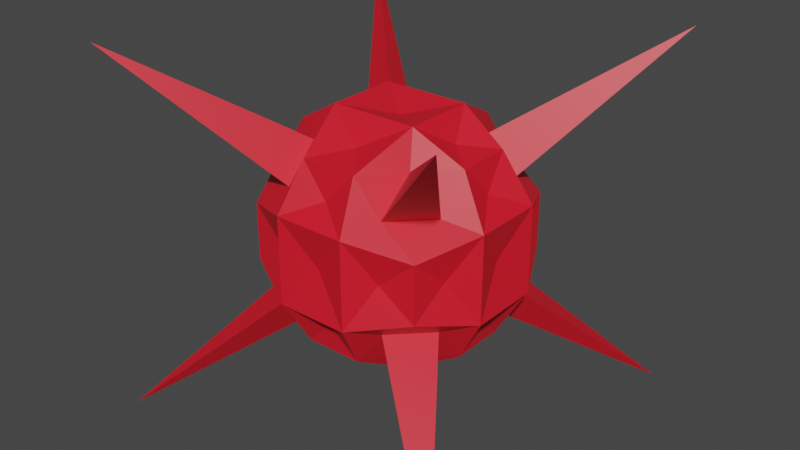 # Source: Spike.blend  (saved by Blender 3.6.13; exported with 4.5.12 LTS)
import bpy
from mathutils import Matrix  # noqa: F401  (used for matrix-valued properties, if any)

bpy.ops.wm.read_factory_settings(use_empty=True)
scene = bpy.context.scene
scene.name = 'Scene'

# ---- collections
col_collection = bpy.data.collections.new('Collection'); scene.collection.children.link(col_collection)

# ---- materials (node trees are filled in below, after node groups)
mat_material_001 = bpy.data.materials.new('Material.001')
mat_material_001.use_transparent_shadow = False

# ---- material node trees
mat_material_001.use_nodes = True; mat_material_001.node_tree.nodes.clear()
_N = mat_material_001.node_tree.nodes; _L = mat_material_001.node_tree.links
n0 = _N.new('ShaderNodeBsdfPrincipled'); n0.name = 'Principled BSDF'; n0.location = (10, 300)
n0.distribution = 'GGX'
n0.subsurface_method = 'RANDOM_WALK_SKIN'
n0.inputs[0].default_value = (0.8, 0.008952, 0.024, 1.0)
n0.inputs[3].default_value = 1.45
n0.inputs[27].default_value = (0.0, 0.0, 0.0, 1.0)
n0.inputs[28].default_value = 1.0
n1 = _N.new('ShaderNodeOutputMaterial'); n1.name = 'Material Output'; n1.location = (300, 300)
_L.new(n0.outputs[0], n1.inputs[0])
n1.is_active_output = True

# ---- world
world_world = bpy.data.worlds.new('World'); scene.world = world_world
world_world.use_nodes = True; world_world.node_tree.nodes.clear()
_N = world_world.node_tree.nodes; _L = world_world.node_tree.links
n0 = _N.new('ShaderNodeOutputWorld'); n0.name = 'World Output'; n0.location = (300, 300)
n1 = _N.new('ShaderNodeBackground'); n1.name = 'Background'; n1.location = (10, 300)
n1.inputs[0].default_value = (0.05088, 0.05088, 0.05088, 1.0)
_L.new(n1.outputs[0], n0.inputs[0])
n0.is_active_output = True
world_world.color = (0.05088, 0.05088, 0.05088)
world_world.use_sun_shadow = False
world_world.sun_shadow_jitter_overblur = 0.0

# ---- meshes
me_cube_001 = bpy.data.meshes.new('Cube.001')
me_cube_001.from_pydata([(-1.0, -1.0, -1.0), (-1.0, -1.0, 1.0), (-1.0, 1.0, -1.0), (-1.0, 1.0, 1.0), (1.0, -1.0, -1.0), (1.0, -1.0, 1.0), (1.0, 1.0, -1.0), (1.0, 1.0, 1.0), (-0.5045, 0.1496, -0.5045), (-0.5045, -0.1496, -0.5045), (-0.5033, -0.5033, -0.1585), (-0.5033, -0.5033, 0.1585), (-0.5045, -0.1496, 0.5045), (-0.5045, 0.1496, 0.5045), (-0.5033, 0.5033, 0.1585), (-0.5033, 0.5033, -0.1585), (0.154, 0.5119, -0.496), (-0.154, 0.5119, -0.496), (-0.154, 0.5119, 0.496), (0.154, 0.5119, 0.496), (0.5033, 0.5033, 0.1585), (0.5033, 0.5033, -0.1585), (0.5045, -0.1496, -0.5045), (0.5045, 0.1496, -0.5045), (0.5045, 0.1496, 0.5045), (0.5045, -0.1496, 0.5045), (0.5033, -0.5033, 0.1585), (0.5033, -0.5033, -0.1585), (-0.154, -0.5119, -0.496), (0.154, -0.5119, -0.496), (0.154, -0.5119, 0.496), (-0.154, -0.5119, 0.496), (0.2396, 0.197, 0.6579), (0.2396, -0.197, 0.6579), (-0.2396, 0.197, 0.6579), (-0.2396, -0.197, 0.6579), (-0.2396, 0.197, -0.6579), (-0.2396, -0.197, -0.6579), (0.2396, 0.197, -0.6579), (0.2396, -0.197, -0.6579), (0.197, -0.6579, -0.2396), (-0.197, -0.6579, -0.2396), (0.197, -0.6579, 0.2396), (-0.197, -0.6579, 0.2396), (0.6579, 0.197, -0.2396), (0.6579, -0.197, -0.2396), (0.6579, 0.197, 0.2396), (0.6579, -0.197, 0.2396), (-0.197, 0.6579, -0.2396), (0.197, 0.6579, -0.2396), (-0.197, 0.6579, 0.2396), (0.197, 0.6579, 0.2396), (-0.6579, -0.197, -0.2396), (-0.6579, 0.197, -0.2396), (-0.6579, -0.197, 0.2396), (-0.6579, 0.197, 0.2396), (-0.4826, 0.29, 0.3014), (0.2899, 0.4829, 0.3009), (0.4826, -0.29, 0.3014), (-0.2899, -0.4829, 0.3009), (0.3014, -0.2904, -0.4824), (-0.3014, -0.2904, 0.4824), (0.3014, -0.2904, 0.4824), (-5.581e-10, -0.3193, 0.5284), (0.3014, 0.2904, 0.4824), (0.3372, -2.023e-07, 0.5332), (-3.643e-08, 0.3193, 0.5284), (-7.477e-08, -2.355e-07, 0.5972), (-0.3014, 0.2904, 0.4824), (-0.3372, -1.117e-07, 0.5332), (-0.3014, -0.2904, -0.4824), (5.581e-10, -0.3193, -0.5284), (-0.3014, 0.2904, -0.4824), (-0.3372, -2.023e-07, -0.5332), (3.643e-08, 0.3193, -0.5284), (7.477e-08, -2.355e-07, -0.5972), (0.3014, 0.2904, -0.4824), (0.3372, -1.117e-07, -0.5332), (-0.2899, -0.4829, -0.3009), (-0.3147, -0.5309, 6.644e-08), (0.2899, -0.4829, -0.3009), (-1.366e-07, -0.536, -0.3323), (0.3147, -0.5309, 3.761e-08), (-2.293e-07, -0.5972, 1.17e-07), (0.2899, -0.4829, 0.3009), (-1.7e-07, -0.536, 0.3323), (0.4826, -0.29, -0.3014), (0.5309, -0.3147, -9.365e-08), (0.4826, 0.29, -0.3014), (0.5332, -1.512e-07, -0.3372), (0.5309, 0.3147, 9.299e-09), (0.5972, -2.587e-07, -3.718e-08), (0.4826, 0.29, 0.3014), (0.5332, -8.247e-08, 0.3372), (0.2899, 0.4829, -0.3009), (0.3147, 0.5309, -1.024e-07), (-0.2899, 0.4829, -0.3009), (1.563e-07, 0.536, -0.3323), (-0.3147, 0.5309, 9.299e-09), (2.605e-07, 0.5972, -4.526e-08), (-0.2899, 0.4829, 0.3009), (8.245e-08, 0.536, 0.3323), (-0.4826, 0.29, -0.3014), (-0.5309, 0.3147, -7.624e-08), (-0.4826, -0.29, -0.3014), (-0.5332, 9.22e-08, -0.3372), (-0.5309, -0.3147, 1.605e-09), (-0.5972, 2.299e-07, -2.422e-08), (-0.4826, -0.29, 0.3014), (-0.5332, 5.969e-08, 0.3372)], [], [(47, 93, 25, 58), (42, 85, 43, 83), (12, 109, 54, 108), (48, 97, 17, 96), (39, 77, 22, 60), (40, 81, 29, 80), (9, 105, 8, 73), (29, 81, 28, 71), (4, 80, 29, 60), (25, 65, 33, 62), (33, 67, 35, 63), (10, 104, 0, 78), (31, 85, 30, 63), (30, 84, 5, 62), (55, 109, 13, 56), (49, 99, 51, 95), (6, 94, 21, 88), (21, 95, 20, 90), (16, 97, 49, 94), (53, 107, 55, 103), (17, 97, 16, 74), (15, 103, 14, 98), (9, 73, 37, 70), (37, 75, 39, 71), (4, 86, 27, 80), (11, 106, 10, 79), (22, 89, 45, 86), (41, 83, 43, 79), (30, 85, 42, 84), (51, 101, 19, 57), (28, 78, 0, 70), (7, 92, 20, 57), (50, 99, 48, 98), (2, 96, 17, 72), (5, 84, 26, 58), (26, 87, 47, 58), (13, 68, 3, 56), (1, 108, 11, 59), (14, 103, 55, 56), (18, 100, 3, 68), (2, 102, 15, 96), (19, 66, 32, 64), (8, 102, 2, 72), (19, 64, 7, 57), (45, 87, 27, 86), (22, 86, 4, 60), (29, 71, 39, 60), (37, 71, 28, 70), (31, 61, 1, 59), (19, 101, 18, 66), (33, 63, 30, 62), (8, 105, 53, 102), (6, 88, 23, 76), (44, 91, 45, 89), (12, 108, 1, 61), (15, 98, 48, 96), (45, 91, 47, 87), (52, 107, 53, 105), (23, 77, 38, 76), (25, 93, 24, 65), (41, 79, 10, 78), (16, 94, 6, 76), (24, 92, 7, 64), (27, 87, 26, 82), (21, 90, 44, 88), (32, 65, 24, 64), (0, 104, 9, 70), (40, 83, 41, 81), (23, 89, 22, 77), (27, 82, 40, 80), (34, 67, 32, 66), (34, 69, 35, 67), (25, 62, 5, 58), (24, 93, 46, 92), (13, 109, 12, 69), (31, 63, 35, 61), (3, 100, 14, 56), (18, 68, 34, 66), (28, 81, 41, 78), (32, 67, 33, 65), (10, 106, 52, 104), (54, 107, 52, 106), (54, 109, 55, 107), (13, 69, 34, 68), (49, 95, 21, 94), (11, 79, 43, 59), (36, 73, 8, 72), (48, 99, 49, 97), (16, 76, 38, 74), (42, 83, 40, 82), (38, 77, 39, 75), (18, 101, 50, 100), (53, 103, 15, 102), (17, 74, 36, 72), (44, 89, 23, 88), (26, 84, 42, 82), (20, 92, 46, 90), (46, 91, 44, 90), (46, 93, 47, 91), (43, 85, 31, 59), (20, 95, 51, 57), (11, 108, 54, 106), (35, 69, 12, 61), (36, 75, 37, 73), (14, 100, 50, 98), (38, 75, 36, 74), (50, 101, 51, 99), (52, 105, 9, 104)])
_uv = me_cube_001.uv_layers.new(name='UVMap')
_uv.uv.foreach_set('vector', [0.5417, 0.6667, 0.5812, 0.625, 0.625, 0.6667, 0.5816, 0.7073, 0.5417, 0.8333, 0.5812, 0.875, 0.5417, 0.9167, 0.5, 0.875, 0.625, 0.08333, 0.5812, 0.125, 0.5417, 0.08333, 0.5816, 0.04266, 0.4583, 0.3333, 0.4188, 0.375, 0.375, 0.3333, 0.4184, 0.2927, 0.2917, 0.6667, 0.3312, 0.625, 0.375, 0.6667, 0.3316, 0.7073, 0.4583, 0.8333, 0.4188, 0.875, 0.375, 0.8333, 0.4184, 0.7927, 0.375, 0.08333, 0.4188, 0.125, 0.125, 0.5833, 0.1688, 0.625, 0.375, 0.8333, 0.4188, 0.875, 0.2083, 0.75, 0.25, 0.7051, 0.375, 0.75, 0.4184, 0.7927, 0.2917, 0.75, 0.3316, 0.7073, 0.625, 0.6667, 0.6688, 0.625, 0.7083, 0.6667, 0.6684, 0.7073, 0.7083, 0.6667, 0.75, 0.625, 0.7917, 0.6667, 0.75, 0.7051, 0.4583, 0.0, 0.4184, 0.04266, 0.375, 1.0, 0.4184, 0.9573, 0.625, 0.9167, 0.5812, 0.875, 0.7083, 0.75, 0.75, 0.7051, 0.625, 0.8333, 0.5816, 0.7927, 0.625, 0.75, 0.6684, 0.7073, 0.5417, 0.1667, 0.5812, 0.125, 0.625, 0.1667, 0.5816, 0.2073, 0.4583, 0.4167, 0.5, 0.375, 0.5417, 0.4167, 0.5, 0.4551, 0.375, 0.5, 0.4184, 0.4573, 0.4583, 0.5, 0.4184, 0.5427, 0.4583, 0.5, 0.5, 0.4551, 0.5417, 0.5, 0.5, 0.5449, 0.375, 0.4167, 0.4188, 0.375, 0.4583, 0.4167, 0.4184, 0.4573, 0.4583, 0.1667, 0.5, 0.125, 0.5417, 0.1667, 0.5, 0.2051, 0.375, 0.3333, 0.4188, 0.375, 0.2917, 0.5, 0.25, 0.5449, 0.4583, 0.25, 0.5, 0.2051, 0.5417, 0.25, 0.5, 0.2949, 0.125, 0.6667, 0.1688, 0.625, 0.2083, 0.6667, 0.1684, 0.7073, 0.2083, 0.6667, 0.25, 0.625, 0.2917, 0.6667, 0.25, 0.7051, 0.375, 0.75, 0.4184, 0.7073, 0.4583, 0.75, 0.4184, 0.7927, 0.5417, 0.0, 0.5, 0.04492, 0.4583, 1.0, 0.5, 0.9551, 0.375, 0.6667, 0.4188, 0.625, 0.4583, 0.6667, 0.4184, 0.7073, 0.4583, 0.9167, 0.5, 0.875, 0.5417, 0.9167, 0.5, 0.9551, 0.625, 0.8333, 0.5812, 0.875, 0.5417, 0.8333, 0.5816, 0.7927, 0.5417, 0.4167, 0.5812, 0.375, 0.625, 0.4167, 0.5816, 0.4573, 0.375, 0.9167, 0.4184, 0.9573, 0.125, 0.75, 0.1684, 0.7073, 0.625, 0.5, 0.5816, 0.5427, 0.5417, 0.5, 0.5816, 0.4573, 0.5417, 0.3333, 0.5, 0.375, 0.4583, 0.3333, 0.5, 0.2949, 0.375, 0.25, 0.4184, 0.2927, 0.2083, 0.5, 0.1684, 0.5427, 0.625, 0.75, 0.5816, 0.7927, 0.5417, 0.75, 0.5816, 0.7073, 0.5417, 0.75, 0.5, 0.7051, 0.5417, 0.6667, 0.5816, 0.7073, 0.875, 0.5833, 0.8316, 0.5427, 0.625, 0.25, 0.5816, 0.2073, 0.625, 0.0, 0.5816, 0.04266, 0.5417, 1.0, 0.5816, 0.9573, 0.5417, 0.25, 0.5, 0.2051, 0.5417, 0.1667, 0.5816, 0.2073, 0.625, 0.3333, 0.5816, 0.2927, 0.875, 0.5, 0.8316, 0.5427, 0.375, 0.25, 0.4184, 0.2073, 0.4583, 0.25, 0.4184, 0.2927, 0.7083, 0.5, 0.75, 0.5449, 0.7083, 0.5833, 0.6684, 0.5427, 0.375, 0.1667, 0.4184, 0.2073, 0.125, 0.5, 0.1684, 0.5427, 0.7083, 0.5, 0.6684, 0.5427, 0.625, 0.5, 0.5816, 0.4573, 0.4583, 0.6667, 0.5, 0.7051, 0.4583, 0.75, 0.4184, 0.7073, 0.375, 0.6667, 0.4184, 0.7073, 0.375, 0.75, 0.3316, 0.7073, 0.2917, 0.75, 0.25, 0.7051, 0.2917, 0.6667, 0.3316, 0.7073, 0.2083, 0.6667, 0.25, 0.7051, 0.2083, 0.75, 0.1684, 0.7073, 0.7917, 0.75, 0.8316, 0.7073, 0.625, 1.0, 0.5816, 0.9573, 0.625, 0.4167, 0.5812, 0.375, 0.7917, 0.5, 0.75, 0.5449, 0.7083, 0.6667, 0.75, 0.7051, 0.7083, 0.75, 0.6684, 0.7073, 0.375, 0.1667, 0.4188, 0.125, 0.4583, 0.1667, 0.4184, 0.2073, 0.375, 0.5, 0.4184, 0.5427, 0.375, 0.5833, 0.3316, 0.5427, 0.4583, 0.5833, 0.5, 0.625, 0.4583, 0.6667, 0.4188, 0.625, 0.625, 0.08333, 0.5816, 0.04266, 0.875, 0.75, 0.8316, 0.7073, 0.4583, 0.25, 0.5, 0.2949, 0.4583, 0.3333, 0.4184, 0.2927, 0.4583, 0.6667, 0.5, 0.625, 0.5417, 0.6667, 0.5, 0.7051, 0.4583, 0.08333, 0.5, 0.125, 0.4583, 0.1667, 0.4188, 0.125, 0.375, 0.5833, 0.3312, 0.625, 0.2917, 0.5833, 0.3316, 0.5427, 0.625, 0.6667, 0.5812, 0.625, 0.625, 0.5833, 0.6688, 0.625, 0.4583, 0.9167, 0.5, 0.9551, 0.4583, 1.0, 0.4184, 0.9573, 0.375, 0.4167, 0.4184, 0.4573, 0.375, 0.5, 0.3316, 0.5427, 0.625, 0.5833, 0.5816, 0.5427, 0.625, 0.5, 0.6684, 0.5427, 0.4583, 0.75, 0.5, 0.7051, 0.5417, 0.75, 0.5, 0.7949, 0.4583, 0.5, 0.5, 0.5449, 0.4583, 0.5833, 0.4184, 0.5427, 0.7083, 0.5833, 0.6688, 0.625, 0.625, 0.5833, 0.6684, 0.5427, 0.375, 0.0, 0.4184, 0.04266, 0.125, 0.6667, 0.1684, 0.7073, 0.4583, 0.8333, 0.5, 0.875, 0.4583, 0.9167, 0.4188, 0.875, 0.375, 0.5833, 0.4188, 0.625, 0.375, 0.6667, 0.3312, 0.625, 0.4583, 0.75, 0.5, 0.7949, 0.4583, 0.8333, 0.4184, 0.7927, 0.7917, 0.5833, 0.75, 0.625, 0.7083, 0.5833, 0.75, 0.5449, 0.7917, 0.5833, 0.8312, 0.625, 0.7917, 0.6667, 0.75, 0.625, 0.625, 0.6667, 0.6684, 0.7073, 0.625, 0.75, 0.5816, 0.7073, 0.625, 0.5833, 0.5812, 0.625, 0.5417, 0.5833, 0.5816, 0.5427, 0.625, 0.1667, 0.5812, 0.125, 0.875, 0.6667, 0.8312, 0.625, 0.7917, 0.75, 0.75, 0.7051, 0.7917, 0.6667, 0.8316, 0.7073, 0.625, 0.25, 0.5816, 0.2927, 0.5417, 0.25, 0.5816, 0.2073, 0.7917, 0.5, 0.8316, 0.5427, 0.7917, 0.5833, 0.75, 0.5449, 0.375, 0.9167, 0.4188, 0.875, 0.4583, 0.9167, 0.4184, 0.9573, 0.7083, 0.5833, 0.75, 0.625, 0.7083, 0.6667, 0.6688, 0.625, 0.4583, 0.0, 0.5, 0.04492, 0.4583, 0.08333, 0.4184, 0.04266, 0.5417, 0.08333, 0.5, 0.125, 0.4583, 0.08333, 0.5, 0.04492, 0.5417, 0.08333, 0.5812, 0.125, 0.5417, 0.1667, 0.5, 0.125, 0.875, 0.5833, 0.8312, 0.625, 0.7917, 0.5833, 0.8316, 0.5427, 0.4583, 0.4167, 0.5, 0.4551, 0.4583, 0.5, 0.4184, 0.4573, 0.5417, 1.0, 0.5, 0.9551, 0.5417, 0.9167, 0.5816, 0.9573, 0.2083, 0.5833, 0.1688, 0.625, 0.125, 0.5833, 0.1684, 0.5427, 0.4583, 0.3333, 0.5, 0.375, 0.4583, 0.4167, 0.4188, 0.375, 0.2917, 0.5, 0.3316, 0.5427, 0.2917, 0.5833, 0.25, 0.5449, 0.5417, 0.8333, 0.5, 0.875, 0.4583, 0.8333, 0.5, 0.7949, 0.2917, 0.5833, 0.3312, 0.625, 0.2917, 0.6667, 0.25, 0.625, 0.625, 0.3333, 0.5812, 0.375, 0.5417, 0.3333, 0.5816, 0.2927, 0.4583, 0.1667, 0.5, 0.2051, 0.4583, 0.25, 0.4184, 0.2073, 0.2083, 0.5, 0.25, 0.5449, 0.2083, 0.5833, 0.1684, 0.5427, 0.4583, 0.5833, 0.4188, 0.625, 0.375, 0.5833, 0.4184, 0.5427, 0.5417, 0.75, 0.5816, 0.7927, 0.5417, 0.8333, 0.5, 0.7949, 0.5417, 0.5, 0.5816, 0.5427, 0.5417, 0.5833, 0.5, 0.5449, 0.5417, 0.5833, 0.5, 0.625, 0.4583, 0.5833, 0.5, 0.5449, 0.5417, 0.5833, 0.5812, 0.625, 0.5417, 0.6667, 0.5, 0.625, 0.5417, 0.9167, 0.5812, 0.875, 0.625, 0.9167, 0.5816, 0.9573, 0.5417, 0.5, 0.5, 0.4551, 0.5417, 0.4167, 0.5816, 0.4573, 0.5417, 0.0, 0.5816, 0.04266, 0.5417, 0.08333, 0.5, 0.04492, 0.7917, 0.6667, 0.8312, 0.625, 0.875, 0.6667, 0.8316, 0.7073, 0.2083, 0.5833, 0.25, 0.625, 0.2083, 0.6667, 0.1688, 0.625, 0.5417, 0.25, 0.5816, 0.2927, 0.5417, 0.3333, 0.5, 0.2949, 0.2917, 0.5833, 0.25, 0.625, 0.2083, 0.5833, 0.25, 0.5449, 0.5417, 0.3333, 0.5812, 0.375, 0.5417, 0.4167, 0.5, 0.375, 0.4583, 0.08333, 0.4188, 0.125, 0.375, 0.08333, 0.4184, 0.04266])
me_cube_001.materials.append(mat_material_001)
me_cube_001.update()

# ---- objects
ob_cube = bpy.data.objects.new('Cube', me_cube_001)

# ---- transforms, parenting, visibility, modifiers, constraints
ob_cube.location = (0.0, 0.0, 0.0)

# ---- collection membership
col_collection.objects.link(ob_cube)

# ---- scene / render settings (as saved in the file)
scene.frame_start = 1; scene.frame_end = 250; scene.frame_set(1)
scene.render.engine = 'BLENDER_EEVEE_NEXT'
scene.cycles.sampling_pattern = 'TABULATED_SOBOL'
scene.view_settings.view_transform = 'Filmic'
bpy.context.view_layer.update()

# ---- added for rendering (the .blend has no active camera and no usable light): camera, sun
cam_auto = bpy.data.cameras.new('AutoCamera')
cam_auto.lens = 50.0
cam_auto.sensor_width = 36.0
cam_auto.clip_end = 1000.0
ob_auto_camera = bpy.data.objects.new('AutoCamera', cam_auto)
scene.collection.objects.link(ob_auto_camera)
ob_auto_camera.location = (3.20507, -3.84609, 2.56406)
ob_auto_camera.rotation_euler = (1.09748, -7.21219e-08, 0.694738)
scene.camera = ob_auto_camera
light_auto_sun = bpy.data.lights.new('AutoSun', 'SUN')
light_auto_sun.energy = 3.0
light_auto_sun.angle = 0.0523599
ob_auto_sun = bpy.data.objects.new('AutoSun', light_auto_sun)
scene.collection.objects.link(ob_auto_sun)
ob_auto_sun.rotation_euler = (0.872665, 0.174533, 0.523599)
bpy.context.view_layer.update()

